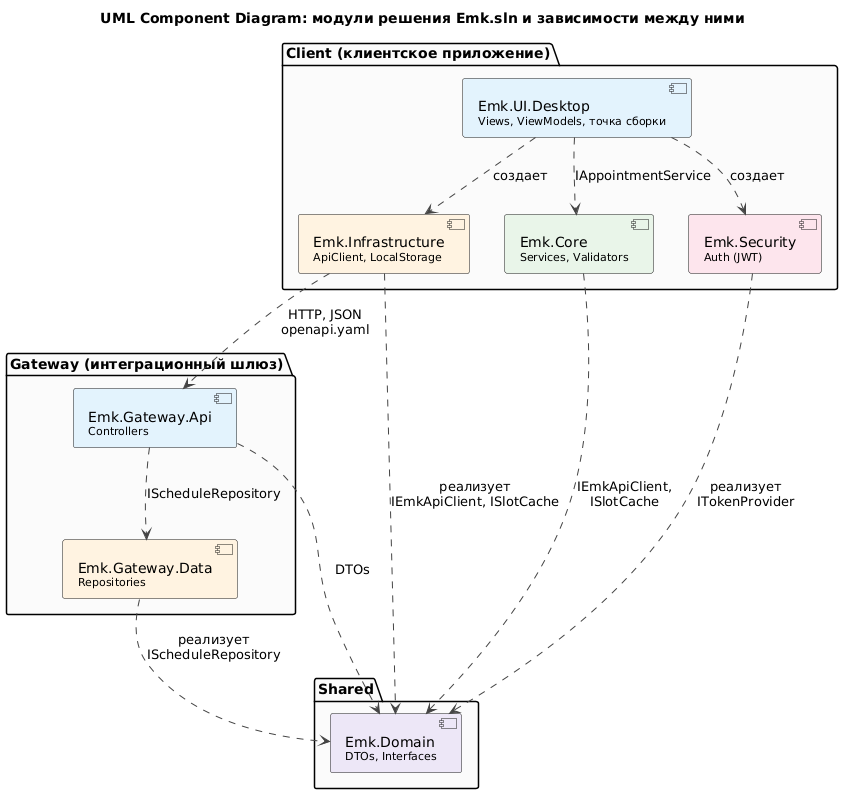

The diagram above was rendered by PlantUML. Its source (embedded in the PNG):
@startuml
title UML Component Diagram: модули решения Emk.sln и зависимости между ними
skinparam componentStyle uml2
skinparam shadowing false
skinparam defaultFontName Arial
skinparam ArrowColor #444444
skinparam package {
  BackgroundColor #FAFAFA
}

package "Client (клиентское приложение)" {
  component "Emk.UI.Desktop\n<size:11>Views, ViewModels, точка сборки</size>" as UI #E3F2FD
  component "Emk.Core\n<size:11>Services, Validators</size>" as Core #E8F5E9
  component "Emk.Infrastructure\n<size:11>ApiClient, LocalStorage</size>" as Infra #FFF3E0
  component "Emk.Security\n<size:11>Auth (JWT)</size>" as Sec #FCE4EC
}
package "Gateway (интеграционный шлюз)" {
  component "Emk.Gateway.Api\n<size:11>Controllers</size>" as Api #E3F2FD
  component "Emk.Gateway.Data\n<size:11>Repositories</size>" as Data #FFF3E0
}
package "Shared" {
  component "Emk.Domain\n<size:11>DTOs, Interfaces</size>" as Domain #EDE7F6
}

UI ..> Core : IAppointmentService
UI ..> Infra : создает
UI ..> Sec : создает
Core ..> Domain : IEmkApiClient,\nISlotCache
Infra ..> Domain : реализует\nIEmkApiClient, ISlotCache
Sec ..> Domain : реализует\nITokenProvider
Infra ..> Api : HTTP, JSON\nopenapi.yaml
Api ..> Data : IScheduleRepository
Api ..> Domain : DTOs
Data ..> Domain : реализует\nIScheduleRepository
@enduml